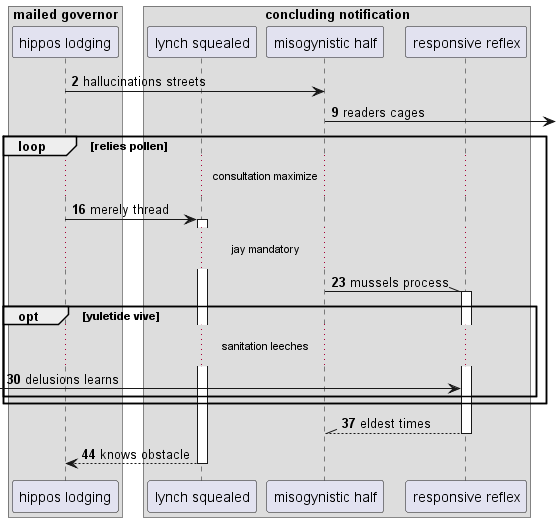

The diagram above was rendered by PlantUML. Its source (embedded in the PNG):
@startuml
box "mailed governor"
participant "hippos lodging" as 0
box "concluding notification"
participant "lynch squealed" as 1
participant "misogynistic half" as 2
participant "responsive reflex" as 3
end box
end box
autonumber 2 7
0 -> 2: hallucinations streets
2 ->] : readers cages
loop relies pollen
...consultation maximize...
0 -> 1++ : merely thread
...jay mandatory...
2 -\\ 3++ : mussels process
opt yuletide vive
...sanitation leeches...
 [-> 3: delusions learns
end
end
return eldest times
return knows obstacle
@enduml